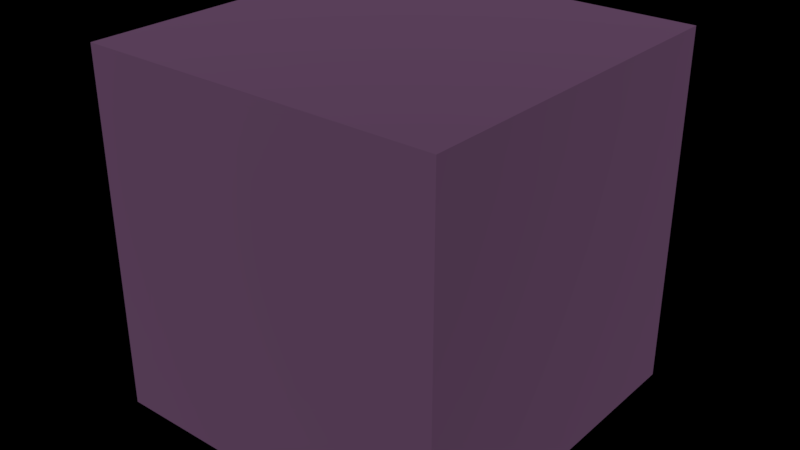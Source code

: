 # Source: Aluminum_Grey.blend  (saved by Blender 2.80.75; exported with 4.5.12 LTS)
import bpy
from mathutils import Matrix  # noqa: F401  (used for matrix-valued properties, if any)

bpy.ops.wm.read_factory_settings(use_empty=True)
scene = bpy.context.scene
scene.name = 'Scene'

# ---- images (referenced by path relative to the original .blend; pixels are not part of the script)
import os
ASSET_DIR = os.environ.get("B2B_ASSET_DIR", "")  # directory of the original .blend (textures are referenced by path, not embedded)
HERE = os.path.dirname(os.path.abspath(__file__))  # packed textures are extracted next to this script under _unpacked/

def load_image(name, relpath, width, height, colorspace="sRGB"):
    """Load a texture the original file referenced (path relative to the .blend, or extracted next to this script)."""
    p = next((c for c in (os.path.join(HERE, relpath), os.path.join(ASSET_DIR, relpath)) if relpath and os.path.exists(c)), "")
    if p:
        img = bpy.data.images.load(p, check_existing=True)
        img.name = name
    else:  # same state as the original file: an image datablock whose file is absent (Cycles renders it pink)
        img = bpy.data.images.new(name, width, height)
        img.source = "FILE"
        img.filepath = "//" + (relpath or name)
    img.colorspace_settings.name = colorspace
    return img
img_aluminum_base_jpg = load_image('Aluminum Base.jpg', 'Aluminum Base.jpg', 1024, 1024, 'sRGB')

# ---- materials (node trees are filled in below, after node groups)
mat_aluminum_grey = bpy.data.materials.new('Aluminum Grey')
mat_aluminum_grey.alpha_threshold = 0.0
mat_aluminum_grey.use_transparent_shadow = False
mat_aluminum_grey.preview_render_type = 'CUBE'
mat_aluminum_grey.diffuse_color = (0.0003035, 0.05613, 0.305, 1.0)
mat_aluminum_grey.roughness = 0.5
mat_aluminum_grey.specular_intensity = 0.0

# ---- material node trees
mat_aluminum_grey.use_nodes = True; mat_aluminum_grey.node_tree.nodes.clear()
_N = mat_aluminum_grey.node_tree.nodes; _L = mat_aluminum_grey.node_tree.links
n0 = _N.new('ShaderNodeOutputMaterial'); n0.name = 'Material Output'; n0.location = (520, 300)
n1 = _N.new('ShaderNodeBsdfPrincipled'); n1.name = 'Principled BSDF'; n1.location = (220, 300)
n1.distribution = 'GGX'
n1.subsurface_method = 'BURLEY'
n1.inputs[1].default_value = 1.0
n1.inputs[2].default_value = 0.8
n1.inputs[3].default_value = 1.45
n1.inputs[27].default_value = (0.0, 0.0, 0.0, 1.0)
n1.inputs[28].default_value = 1.0
n2 = _N.new('ShaderNodeMix'); n2.name = 'Mix'; n2.location = (20, 300)
n2.data_type = 'RGBA'
n2.inputs[0].default_value = 0.8
n2.inputs[7].default_value = (0.246, 0.246, 0.246, 1.0)
n3 = _N.new('ShaderNodeTexImage'); n3.name = 'Image Texture'; n3.location = (-280, 300)
n3.image = img_aluminum_base_jpg
n3.projection = 'BOX'
n4 = _N.new('ShaderNodeMapping'); n4.name = 'Mapping'; n4.location = (-680, 300)
n4.vector_type = 'TEXTURE'
n4.inputs[3].default_value = (5.0, 5.0, 5.0)
n5 = _N.new('ShaderNodeTexCoord'); n5.name = 'Texture Coordinate'; n5.location = (-900, 300)
_L.new(n1.outputs[0], n0.inputs[0])
_L.new(n3.outputs[0], n2.inputs[6])
_L.new(n2.outputs[2], n1.inputs[0])
_L.new(n4.outputs[0], n3.inputs[0])
_L.new(n5.outputs[3], n4.inputs[0])
n0.is_active_output = True

# ---- world
world_world = bpy.data.worlds.new('World'); scene.world = world_world
world_world.color = (0.0, 0.0, 0.0)
world_world.use_sun_shadow = False
world_world.sun_shadow_jitter_overblur = 0.0
world_world.cycles.sampling_method = 'MANUAL'

# ---- meshes
me_aluminum_grey = bpy.data.meshes.new('Aluminum Grey')
me_aluminum_grey.from_pydata([(-3.0, -3.0, -3.0), (-3.0, -3.0, 3.0), (-3.0, 3.0, -3.0), (-3.0, 3.0, 3.0), (3.0, -3.0, -3.0), (3.0, -3.0, 3.0), (3.0, 3.0, -3.0), (3.0, 3.0, 3.0)], [], [(0, 1, 3, 2), (2, 3, 7, 6), (6, 7, 5, 4), (4, 5, 1, 0), (2, 6, 4, 0), (7, 3, 1, 5)])
me_aluminum_grey.materials.append(mat_aluminum_grey)
me_aluminum_grey.use_remesh_preserve_volume = False
me_aluminum_grey.use_remesh_preserve_attributes = False
me_aluminum_grey.use_mirror_vertex_groups = False
me_aluminum_grey.update()

# ---- objects
ob_aluminum_grey = bpy.data.objects.new('Aluminum Grey', me_aluminum_grey)

# ---- transforms, parenting, visibility, modifiers, constraints
ob_aluminum_grey.location = (0.0, 0.0, 0.0)
ob_aluminum_grey.lineart.crease_threshold = 0.0

# ---- collection membership
scene.collection.objects.link(ob_aluminum_grey)

# ---- scene / render settings (as saved in the file)
scene.frame_start = 1; scene.frame_end = 250; scene.frame_set(2)
scene.render.engine = 'BLENDER_EEVEE_NEXT'
scene.render.image_settings.color_depth = '16'
scene.render.resolution_percentage = 50
scene.render.dither_intensity = 0.0
scene.render.film_transparent = True
scene.render.use_compositing = False
scene.render.use_sequencer = False
scene.render.use_stamp_time = False
scene.render.use_stamp_date = False
scene.render.use_stamp_frame = False
scene.render.use_stamp_camera = False
scene.render.use_stamp_scene = False
scene.render.use_stamp_filename = False
scene.render.use_stamp_render_time = False
scene.cycles.use_denoising = False
scene.cycles.samples = 128
scene.cycles.sampling_pattern = 'TABULATED_SOBOL'
scene.cycles.use_adaptive_sampling = False
scene.cycles.use_light_tree = False
scene.cycles.blur_glossy = 0.0
scene.cycles.sample_clamp_indirect = 0.0
scene.view_settings.view_transform = 'Standard'
scene.unit_settings.scale_length = 0.0254
bpy.context.view_layer.update()

# ---- added for rendering (the .blend has no active camera and no usable light): camera, sun
cam_auto = bpy.data.cameras.new('AutoCamera')
cam_auto.lens = 50.0
cam_auto.sensor_width = 36.0
cam_auto.clip_end = 1000.0
ob_auto_camera = bpy.data.objects.new('AutoCamera', cam_auto)
scene.collection.objects.link(ob_auto_camera)
ob_auto_camera.location = (9.61522, -11.5383, 7.69217)
ob_auto_camera.rotation_euler = (1.09748, -7.21219e-08, 0.694738)
scene.camera = ob_auto_camera
light_auto_sun = bpy.data.lights.new('AutoSun', 'SUN')
light_auto_sun.energy = 3.0
light_auto_sun.angle = 0.0523599
ob_auto_sun = bpy.data.objects.new('AutoSun', light_auto_sun)
scene.collection.objects.link(ob_auto_sun)
ob_auto_sun.rotation_euler = (0.872665, 0.174533, 0.523599)
bpy.context.view_layer.update()
